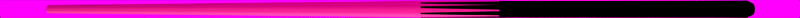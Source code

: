 # Source: queueBillard.blend  (saved by Blender 2.45.0; exported with 4.5.12 LTS)
import bpy
from mathutils import Matrix  # noqa: F401  (used for matrix-valued properties, if any)

bpy.ops.wm.read_factory_settings(use_empty=True)
scene = bpy.context.scene
scene.name = 'Scene'

# ---- collections
col_collection_1 = bpy.data.collections.new('Collection 1'); scene.collection.children.link(col_collection_1)

# ---- materials (node trees are filled in below, after node groups)
mat_material_001 = bpy.data.materials.new('Material.001')
mat_material_001.alpha_threshold = 0.0
mat_material_001.diffuse_color = (0.8615, 0.7139, 0.517, 1.0)
mat_material_001.roughness = 0.5
mat_material_001.line_color = (0.0, 0.0, 0.0, 1.0)
mat_material_002 = bpy.data.materials.new('Material.002')
mat_material_002.alpha_threshold = 0.0
mat_material_002.diffuse_color = (0.0, 0.0, 0.0, 1.0)
mat_material_002.roughness = 0.5
mat_material_002.line_color = (0.0, 0.0, 0.0, 1.0)

# ---- material node trees

# ---- world
world_world = bpy.data.worlds.new('World'); scene.world = world_world
world_world.color = (1.0, 0.0, 1.0)
world_world.use_sun_shadow = False
world_world.sun_shadow_jitter_overblur = 0.0
world_world.cycles.sampling_method = 'MANUAL'
world_world.cycles.sample_map_resolution = 256

# ---- cameras
cam_camera = bpy.data.cameras.new('Camera')
cam_camera.passepartout_alpha = 0.2
cam_camera.clip_end = 100.0
cam_camera.lens = 35.0
cam_camera.ortho_scale = 7.314
cam_camera.show_passepartout = False
cam_camera.show_safe_areas = True
cam_camera.dof.focus_distance = 0.0
cam_camera.dof.aperture_fstop = 128.0

# ---- lights
light_spot = bpy.data.lights.new('Spot', 'SUN')
light_spot.transmission_factor = 0.0
light_spot.cutoff_distance = 30.0
light_spot.angle = 1.571
light_spot.energy = 1.488
light_spot.shadow_buffer_clip_start = 1.001
light_spot.shadow_soft_size = 1.0
light_spot.shadow_cascade_max_distance = 1000.0
light_spot.cycles.use_multiple_importance_sampling = False

# ---- meshes
me_circle = bpy.data.meshes.new('Circle')
me_circle.from_pydata([(0.2121, 0.2121, -19.15), (0.2494, 0.1667, -19.15), (0.2772, 0.1148, -19.15), (0.2942, 0.05853, -19.15), (0.3, -7.946e-08, -19.15), (0.2942, -0.05853, -19.15), (0.2772, -0.1148, -19.15), (0.2494, -0.1667, -19.15), (0.2121, -0.2121, -19.15), (0.1667, -0.2494, -19.15), (0.1148, -0.2772, -19.15), (0.05853, -0.2942, -19.15), (-1.199e-07, -0.3, -19.15), (-0.05853, -0.2942, -19.15), (-0.1148, -0.2772, -19.15), (-0.1667, -0.2494, -19.15), (-0.2121, -0.2121, -19.15), (-0.2494, -0.1667, -19.15), (-0.2772, -0.1148, -19.15), (-0.2942, -0.05853, -19.15), (-0.3, 1.876e-07, -19.15), (-0.2942, 0.05853, -19.15), (-0.2772, 0.1148, -19.15), (-0.2494, 0.1667, -19.15), (-0.2121, 0.2121, -19.15), (-0.1667, 0.2494, -19.15), (-0.1148, 0.2772, -19.15), (-0.05853, 0.2942, -19.15), (4.595e-07, 0.3, -19.15), (0.05853, 0.2942, -19.15), (0.1148, 0.2772, -19.15), (0.1667, 0.2494, -19.15), (-2.21e-08, -1.021e-07, -19.15), (0.25, 0.3742, -18.85), (0.1722, 0.4157, -18.85), (0.08779, 0.4414, -18.85), (6.496e-07, 0.45, -18.85), (-0.08779, 0.4414, -18.85), (-0.1722, 0.4157, -18.85), (-0.25, 0.3742, -18.85), (-0.3182, 0.3182, -18.85), (-0.3742, 0.25, -18.85), (-0.4157, 0.1722, -18.85), (-0.4414, 0.08779, -18.85), (-0.45, 2.972e-07, -18.85), (-0.4414, -0.08779, -18.85), (-0.4157, -0.1722, -18.85), (-0.3742, -0.25, -18.85), (-0.3182, -0.3182, -18.85), (-0.25, -0.3742, -18.85), (-0.1722, -0.4157, -18.85), (-0.08779, -0.4414, -18.85), (-2.194e-07, -0.45, -18.85), (0.08779, -0.4414, -18.85), (0.1722, -0.4157, -18.85), (0.25, -0.3742, -18.85), (0.3182, -0.3182, -18.85), (0.3742, -0.25, -18.85), (0.4157, -0.1722, -18.85), (0.4414, -0.08779, -18.85), (0.45, -1.034e-07, -18.85), (0.4414, 0.08779, -18.85), (0.4157, 0.1722, -18.85), (0.3742, 0.25, -18.85), (0.3182, 0.3182, -18.85), (0.3182, 0.3182, -1.641), (0.3742, 0.25, -1.641), (0.4157, 0.1722, -5.85), (0.4414, 0.08779, -1.641), (0.45, 2.144e-07, -1.641), (0.4414, -0.08779, -5.85), (0.4157, -0.1722, -5.85), (0.3742, -0.25, -1.641), (0.3182, -0.3182, -1.641), (0.25, -0.3742, -5.85), (0.1722, -0.4157, -5.85), (0.08779, -0.4414, -1.641), (1.903e-08, -0.45, -1.641), (-0.08779, -0.4414, -5.85), (-0.1722, -0.4157, -5.85), (-0.25, -0.3742, -5.85), (-0.3182, -0.3182, -5.85), (-0.3742, -0.25, -5.85), (-0.4157, -0.1722, -5.85), (-0.4414, -0.08779, -5.85), (-0.45, 2.972e-07, -5.85), (-0.4414, 0.08779, -5.85), (-0.4157, 0.1722, -5.85), (-0.3742, 0.25, -5.85), (-0.3182, 0.3182, -5.85), (-0.25, 0.3742, -5.85), (-0.1722, 0.4157, -5.85), (-0.08779, 0.4414, -5.85), (8.881e-07, 0.45, -1.641), (0.08779, 0.4414, -1.641), (0.1722, 0.4157, -5.85), (0.25, 0.3742, -5.85), (-2.013e-08, -8.56e-08, 19.15), (0.125, 0.1871, 19.15), (0.0861, 0.2079, 19.15), (0.0439, 0.2207, 19.15), (3.411e-07, 0.225, 19.15), (-0.0439, 0.2207, 19.15), (-0.0861, 0.2079, 19.15), (-0.125, 0.1871, 19.15), (-0.1591, 0.1591, 19.15), (-0.1871, 0.125, 19.15), (-0.2079, 0.0861, 19.15), (-0.2207, 0.0439, 19.15), (-0.225, 1.317e-07, 19.15), (-0.2207, -0.0439, 19.15), (-0.2079, -0.0861, 19.15), (-0.1871, -0.125, 19.15), (-0.1591, -0.1591, 19.15), (-0.125, -0.1871, 19.15), (-0.0861, -0.2079, 19.15), (-0.0439, -0.2207, 19.15), (-9.344e-08, -0.225, 19.15), (0.0439, -0.2207, 19.15), (0.0861, -0.2079, 19.15), (0.125, -0.1871, 19.15), (0.1591, -0.1591, 19.15), (0.1871, -0.125, 19.15), (0.2079, -0.0861, 19.15), (0.2207, -0.0439, 19.15), (0.225, -6.861e-08, 19.15), (0.2207, 0.0439, 19.15), (0.2079, 0.0861, 19.15), (0.1871, 0.125, 19.15), (0.1591, 0.1591, 19.15)], [], [(32, 0, 1), (32, 1, 2), (32, 2, 3), (32, 3, 4), (32, 4, 5), (32, 5, 6), (32, 6, 7), (32, 7, 8), (32, 8, 9), (32, 9, 10), (32, 10, 11), (32, 11, 12), (32, 12, 13), (32, 13, 14), (32, 14, 15), (32, 15, 16), (32, 16, 17), (32, 17, 18), (32, 18, 19), (32, 19, 20), (32, 20, 21), (32, 21, 22), (32, 22, 23), (32, 23, 24), (32, 24, 25), (32, 25, 26), (32, 26, 27), (32, 27, 28), (32, 28, 29), (32, 29, 30), (32, 30, 31), (31, 0, 32), (0, 31, 33, 64), (31, 30, 34, 33), (30, 29, 35, 34), (29, 28, 36, 35), (28, 27, 37, 36), (27, 26, 38, 37), (26, 25, 39, 38), (25, 24, 40, 39), (24, 23, 41, 40), (23, 22, 42, 41), (22, 21, 43, 42), (21, 20, 44, 43), (20, 19, 45, 44), (19, 18, 46, 45), (18, 17, 47, 46), (17, 16, 48, 47), (16, 15, 49, 48), (15, 14, 50, 49), (14, 13, 51, 50), (13, 12, 52, 51), (12, 11, 53, 52), (11, 10, 54, 53), (10, 9, 55, 54), (9, 8, 56, 55), (8, 7, 57, 56), (7, 6, 58, 57), (6, 5, 59, 58), (5, 4, 60, 59), (4, 3, 61, 60), (3, 2, 62, 61), (2, 1, 63, 62), (1, 0, 64, 63), (63, 64, 65, 66), (62, 63, 66, 67), (61, 62, 67, 68), (60, 61, 68, 69), (59, 60, 69, 70), (58, 59, 70, 71), (57, 58, 71, 72), (56, 57, 72, 73), (55, 56, 73, 74), (54, 55, 74, 75), (53, 54, 75, 76), (52, 53, 76, 77), (51, 52, 77, 78), (50, 51, 78, 79), (49, 50, 79, 80), (48, 49, 80, 81), (47, 48, 81, 82), (46, 47, 82, 83), (45, 46, 83, 84), (44, 45, 84, 85), (43, 44, 85, 86), (42, 43, 86, 87), (41, 42, 87, 88), (40, 41, 88, 89), (39, 40, 89, 90), (38, 39, 90, 91), (37, 38, 91, 92), (36, 37, 92, 93), (35, 36, 93, 94), (34, 35, 94, 95), (33, 34, 95, 96), (64, 33, 96, 65), (65, 96, 98, 129), (96, 95, 99, 98), (95, 94, 100, 99), (94, 93, 101, 100), (93, 92, 102, 101), (92, 91, 103, 102), (91, 90, 104, 103), (90, 89, 105, 104), (89, 88, 106, 105), (88, 87, 107, 106), (87, 86, 108, 107), (86, 85, 109, 108), (85, 84, 110, 109), (84, 83, 111, 110), (83, 82, 112, 111), (82, 81, 113, 112), (81, 80, 114, 113), (80, 79, 115, 114), (79, 78, 116, 115), (78, 77, 117, 116), (77, 76, 118, 117), (76, 75, 119, 118), (75, 74, 120, 119), (74, 73, 121, 120), (73, 72, 122, 121), (72, 71, 123, 122), (71, 70, 124, 123), (70, 69, 125, 124), (69, 68, 126, 125), (68, 67, 127, 126), (67, 66, 128, 127), (66, 65, 129, 128), (128, 129, 97), (127, 128, 97), (126, 127, 97), (125, 126, 97), (124, 125, 97), (123, 124, 97), (122, 123, 97), (121, 122, 97), (120, 121, 97), (119, 120, 97), (118, 119, 97), (117, 118, 97), (116, 117, 97), (115, 116, 97), (114, 115, 97), (113, 114, 97), (112, 113, 97), (111, 112, 97), (110, 111, 97), (109, 110, 97), (108, 109, 97), (107, 108, 97), (106, 107, 97), (105, 106, 97), (104, 105, 97), (103, 104, 97), (102, 103, 97), (101, 102, 97), (100, 101, 97), (99, 100, 97), (98, 99, 97), (129, 98, 97)])
me_circle.polygons.foreach_set('use_smooth', [True] * 160)
me_circle.polygons.foreach_set('material_index', [1, 1, 1, 1, 1, 1, 1, 1, 1, 1, 1, 1, 1, 1, 1, 1, 1, 1, 1, 1, 1, 1, 1, 1, 1, 1, 1, 1, 1, 1, 1, 1, 1, 1, 1, 1, 1, 1, 1, 1, 1, 1, 1, 1, 1, 1, 1, 1, 1, 1, 1, 1, 1, 1, 1, 1, 1, 1, 1, 1, 1, 1, 1, 1, 1, 1, 1, 1, 1, 1, 1, 1, 1, 1, 1, 1, 1, 1, 1, 1, 1, 1, 1, 1, 1, 1, 1, 1, 1, 1, 1, 1, 1, 1, 1, 1, 0, 0, 0, 0, 0, 0, 0, 0, 0, 0, 0, 0, 0, 0, 0, 0, 0, 0, 0, 0, 0, 0, 0, 0, 0, 0, 0, 0, 0, 0, 0, 0, 0, 0, 0, 0, 0, 0, 0, 0, 0, 0, 0, 0, 0, 0, 0, 0, 0, 0, 0, 0, 0, 0, 0, 0, 0, 0, 0, 0, 0, 0, 0, 0])
me_circle.materials.append(mat_material_001)
me_circle.materials.append(mat_material_002)
me_circle.use_remesh_preserve_volume = False
me_circle.use_remesh_preserve_attributes = False
me_circle.use_mirror_vertex_groups = False
me_circle.update()

# ---- objects
ob_circle = bpy.data.objects.new('Circle', me_circle)
ob_lamp = bpy.data.objects.new('Lamp', light_spot)
ob_camera = bpy.data.objects.new('Camera', cam_camera)

# ---- transforms, parenting, visibility, modifiers, constraints
ob_circle.location = (4.754, 4.756, 0.01085)
ob_circle.rotation_euler = (-1.569, -0.0001004, -0.7852)
ob_circle.scale = (0.3512, 0.3512, 0.3512)
ob_circle.lock_rotations_4d = False
ob_circle.empty_display_type = 'ARROWS'
ob_circle.color = (0.0, 0.0, 0.0, 1.0)
ob_circle.lineart.crease_threshold = 0.0
ob_lamp.location = (0.5782, 1.005, 7.151)
ob_lamp.rotation_euler = (0.1411, 0.1945, 1.801)
ob_lamp.lock_rotations_4d = False
ob_lamp.empty_display_type = 'ARROWS'
ob_lamp.color = (0.0, 0.0, 0.0, 0.0)
ob_lamp.lineart.crease_threshold = 0.0
ob_camera.location = (14.33, -6.358, 2.165)
ob_camera.rotation_euler = (1.717, 3.131, 0.7249)
ob_camera.lock_rotations_4d = False
ob_camera.empty_display_type = 'ARROWS'
ob_camera.color = (0.0, 0.0, 0.0, 0.0)
ob_camera.display_type = 'WIRE'
ob_camera.lineart.crease_threshold = 0.0

# ---- collection membership
col_collection_1.objects.link(ob_circle)
col_collection_1.objects.link(ob_lamp)
col_collection_1.objects.link(ob_camera)

# ---- scene / render settings (as saved in the file)
scene.camera = ob_camera
scene.frame_start = 1; scene.frame_end = 250; scene.frame_set(1)
scene.render.engine = 'BLENDER_EEVEE_NEXT'
scene.render.image_settings.file_format = 'BMP'
scene.render.image_settings.color_mode = 'RGB'
scene.render.image_settings.quality = 100
scene.render.image_settings.compression = 100
scene.render.image_settings.exr_codec = 'RLE'
scene.render.resolution_x = 650
scene.render.resolution_y = 15
scene.render.pixel_aspect_x = 100.0
scene.render.pixel_aspect_y = 100.0
scene.render.fps = 25
scene.render.dither_intensity = 0.0
scene.render.use_compositing = False
scene.render.use_sequencer = False
scene.render.bake_margin = 2
scene.render.bake_bias = 0.0
scene.render.use_stamp_time = False
scene.render.use_stamp_date = False
scene.render.use_stamp_frame = False
scene.render.use_stamp_camera = False
scene.render.use_stamp_scene = False
scene.render.use_stamp_filename = False
scene.render.use_stamp_render_time = False
scene.render.stamp_font_size = 0
scene.cycles.use_denoising = False
scene.cycles.samples = 10
scene.cycles.sampling_pattern = 'TABULATED_SOBOL'
scene.cycles.light_sampling_threshold = 0.0
scene.cycles.use_adaptive_sampling = False
scene.cycles.use_light_tree = False
scene.cycles.blur_glossy = 0.0
scene.cycles.volume_bounces = 1
scene.cycles.pixel_filter_type = 'GAUSSIAN'
scene.cycles.sample_clamp_indirect = 0.0
scene.view_settings.view_transform = 'Raw'
bpy.context.view_layer.update()

